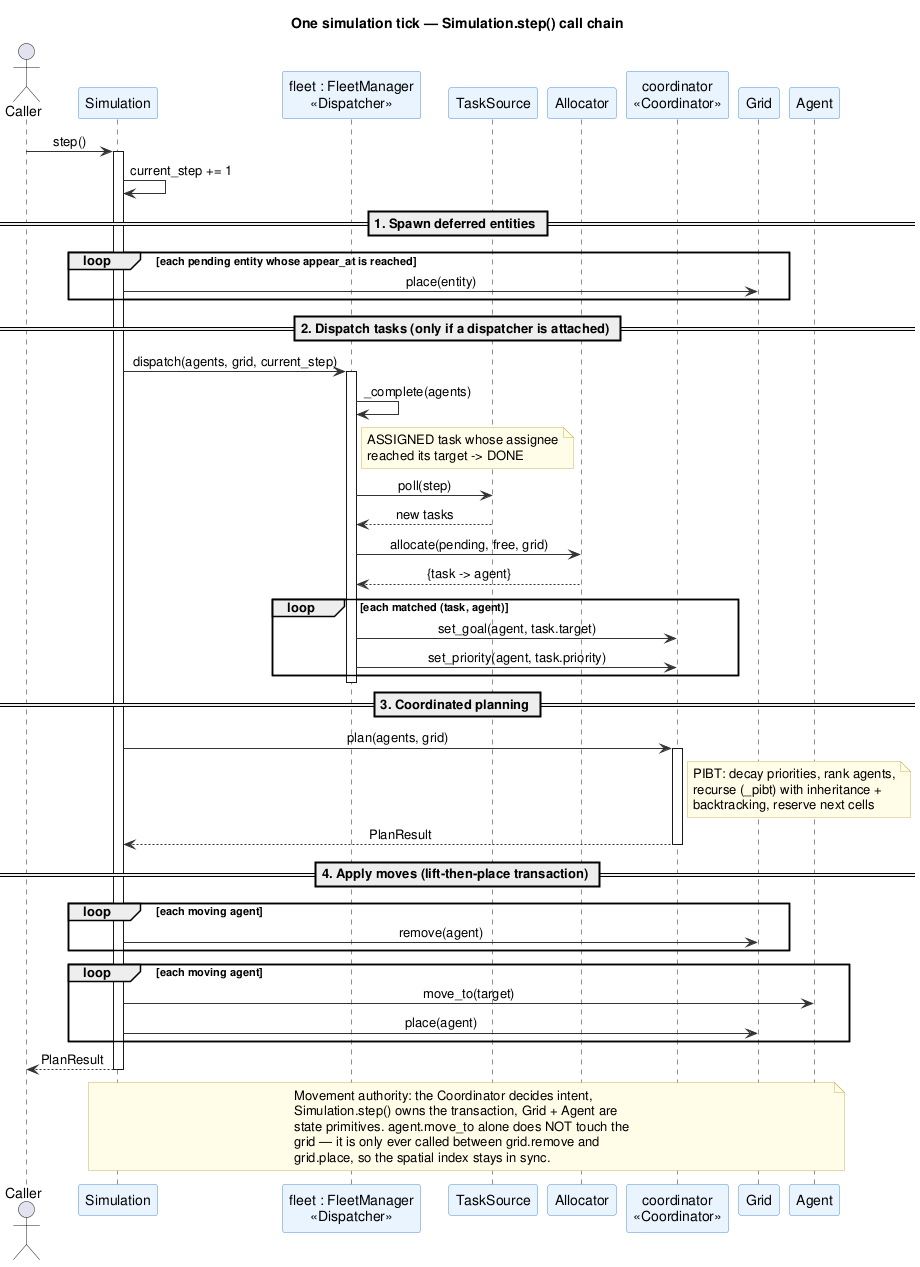

The diagram above was rendered by PlantUML. Its source (embedded in the PNG):
@startuml sequence_tick

title One simulation tick — Simulation.step() call chain

skinparam SequenceMessageAlign center
skinparam ParticipantBorderColor #4A90D9
skinparam ParticipantBackgroundColor #EAF4FF
skinparam ArrowColor #333333
skinparam NoteBackgroundColor #FFFDE7
skinparam NoteBorderColor #C9B458

actor Caller
participant Simulation
participant "fleet : FleetManager\n<<Dispatcher>>" as Fleet
participant TaskSource
participant Allocator
participant "coordinator\n<<Coordinator>>" as Coord
participant Grid
participant Agent

Caller -> Simulation : step()
activate Simulation

Simulation -> Simulation : current_step += 1

== 1. Spawn deferred entities ==
loop each pending entity whose appear_at is reached
    Simulation -> Grid : place(entity)
end

== 2. Dispatch tasks (only if a dispatcher is attached) ==
Simulation -> Fleet : dispatch(agents, grid, current_step)
activate Fleet
    Fleet -> Fleet : _complete(agents)
    note right of Fleet
      ASSIGNED task whose assignee
      reached its target -> DONE
    end note
    Fleet -> TaskSource : poll(step)
    TaskSource --> Fleet : new tasks
    Fleet -> Allocator : allocate(pending, free, grid)
    Allocator --> Fleet : {task -> agent}
    loop each matched (task, agent)
        Fleet -> Coord : set_goal(agent, task.target)
        Fleet -> Coord : set_priority(agent, task.priority)
    end
deactivate Fleet

== 3. Coordinated planning ==
Simulation -> Coord : plan(agents, grid)
activate Coord
    note right of Coord
      PIBT: decay priorities, rank agents,
      recurse (_pibt) with inheritance +
      backtracking, reserve next cells
    end note
    Coord --> Simulation : PlanResult
deactivate Coord

== 4. Apply moves (lift-then-place transaction) ==
loop each moving agent
    Simulation -> Grid : remove(agent)
end
loop each moving agent
    Simulation -> Agent : move_to(target)
    Simulation -> Grid : place(agent)
end

Simulation --> Caller : PlanResult
deactivate Simulation

note over Simulation, Agent
  Movement authority: the Coordinator decides intent,
  Simulation.step() owns the transaction, Grid + Agent are
  state primitives. agent.move_to alone does NOT touch the
  grid — it is only ever called between grid.remove and
  grid.place, so the spatial index stays in sync.
end note

@enduml